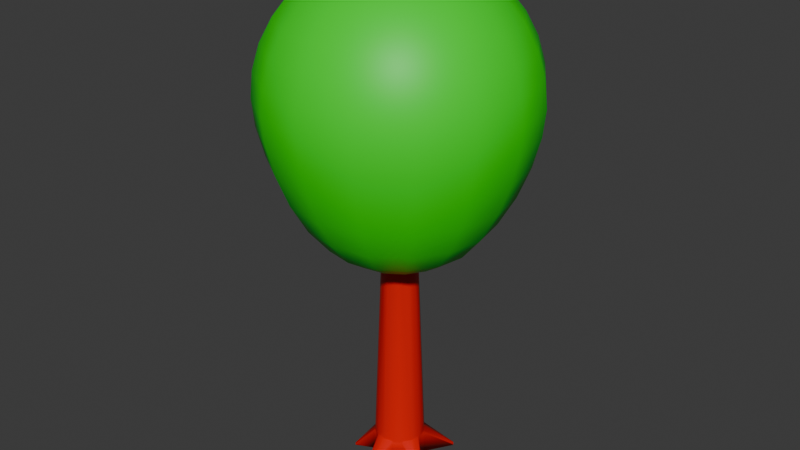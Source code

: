 # Source: Arbre3.blend  (saved by Blender 4.3.32; exported with 4.5.12 LTS)
import bpy
from mathutils import Matrix  # noqa: F401  (used for matrix-valued properties, if any)

bpy.ops.wm.read_factory_settings(use_empty=True)
scene = bpy.context.scene
scene.name = 'Scene'

# ---- collections
col_collection = bpy.data.collections.new('Collection'); scene.collection.children.link(col_collection)

# ---- materials (node trees are filled in below, after node groups)
mat_material_002 = bpy.data.materials.new('Material.002')
mat_material_001 = bpy.data.materials.new('Material.001')

# ---- material node trees
mat_material_002.use_nodes = True; mat_material_002.node_tree.nodes.clear()
_N = mat_material_002.node_tree.nodes; _L = mat_material_002.node_tree.links
n0 = _N.new('ShaderNodeBsdfPrincipled'); n0.name = 'Principled BSDF'; n0.location = (10, 300)
n0.inputs[0].default_value = (0.8002, 0.003519, 0.0, 1.0)
n1 = _N.new('ShaderNodeOutputMaterial'); n1.name = 'Material Output'; n1.location = (300, 300)
_L.new(n0.outputs[0], n1.inputs[0])
n1.is_active_output = True
mat_material_001.use_nodes = True; mat_material_001.node_tree.nodes.clear()
_N = mat_material_001.node_tree.nodes; _L = mat_material_001.node_tree.links
n0 = _N.new('ShaderNodeBsdfPrincipled'); n0.name = 'Principled BSDF'; n0.location = (10, 300)
n0.inputs[0].default_value = (0.0, 0.8001, 0.002021, 1.0)
n1 = _N.new('ShaderNodeOutputMaterial'); n1.name = 'Material Output'; n1.location = (300, 300)
_L.new(n0.outputs[0], n1.inputs[0])
n1.is_active_output = True

# ---- world
world_world = bpy.data.worlds.new('World'); scene.world = world_world
world_world.use_nodes = True; world_world.node_tree.nodes.clear()
_N = world_world.node_tree.nodes; _L = world_world.node_tree.links
n0 = _N.new('ShaderNodeOutputWorld'); n0.name = 'World Output'; n0.location = (300, 300)
n1 = _N.new('ShaderNodeBackground'); n1.name = 'Background'; n1.location = (10, 300)
n1.inputs[0].default_value = (0.05088, 0.05088, 0.05088, 1.0)
_L.new(n1.outputs[0], n0.inputs[0])
n0.is_active_output = True
world_world.color = (0.05088, 0.05088, 0.05088)
world_world.sun_shadow_jitter_overblur = 0.0

# ---- meshes
me_cylinder_003 = bpy.data.meshes.new('Cylinder.003')
me_cylinder_003.from_pydata([(-0.9925, -0.02124, -1.0), (-0.6638, -0.02124, 7.677), (-0.9164, 0.3614, -1.0), (-0.6127, 0.2357, 7.677), (-0.6996, 0.6859, -1.0), (-0.4672, 0.4535, 7.677), (-0.3752, 0.9026, -1.0), (-0.2494, 0.599, 7.677), (0.007512, 0.9788, -1.0), (0.007512, 0.6501, 7.677), (0.3902, 0.9026, -1.0), (0.2644, 0.599, 7.677), (0.7146, 0.6859, -1.0), (0.4822, 0.4535, 7.677), (0.9314, 0.3614, -1.0), (0.6277, 0.2357, 7.677), (1.008, -0.02124, -1.0), (0.6789, -0.02124, 7.677), (0.9314, -0.4039, -1.0), (0.6277, -0.2782, 7.677), (0.7146, -0.7284, -1.0), (0.4822, -0.496, 7.677), (0.3902, -0.9451, -1.0), (0.2644, -0.6415, 7.677), (0.007512, -1.021, -1.0), (0.007512, -0.6926, 7.677), (-0.3752, -0.9451, -1.0), (-0.2494, -0.6415, 7.677), (-0.6996, -0.7284, -1.0), (-0.4672, -0.496, 7.677), (-0.9164, -0.4039, -1.0), (-0.6127, -0.2782, 7.677), (0.6441, -0.2849, 7.193), (0.8992, -0.3906, -0.04474), (0.6441, 0.2424, 7.193), (-0.6815, -0.02124, 7.193), (0.2712, 0.6153, 7.193), (-0.2562, 0.6153, 7.193), (-0.6291, 0.2424, 7.193), (-0.8841, 0.3481, -0.04474), (-0.4797, -0.5085, 7.193), (0.007512, -0.9864, -0.04466), (0.4947, -0.5085, 7.193), (0.6965, -0.02124, 7.193), (0.4947, 0.466, 7.193), (0.69, 0.6612, -0.04474), (0.007512, 0.6678, 7.193), (-0.4797, 0.466, 7.193), (-0.6291, -0.2849, 7.193), (-0.2562, -0.6578, 7.193), (0.2712, -0.6578, 7.193), (0.007512, -0.7102, 7.195), (-0.4212, -1.219, 9.209), (-0.1643, -1.271, 9.209), (-0.428, -1.236, 8.725), (-0.1643, -1.288, 8.727), (0.2644, 1.201, 8.722), (0.007512, 1.252, 8.722), (0.2712, 1.218, 8.238), (0.007512, 1.27, 8.238), (1.561, -0.5475, -1.098), (1.54, -0.6558, -1.098), (1.533, -0.6533, -0.9169), (1.478, -0.7477, -1.098), (1.471, 1.527, -1.04), (1.522, 1.493, -1.04), (1.52, 1.491, -0.9395), (1.556, 1.443, -1.04), (-0.3947, 1.796, -1.067), (-0.3164, 1.812, -1.067), (-1.501, 0.5273, -1.068), (-1.487, 0.5978, -1.068), (-1.483, 0.5961, -0.9498), (-1.447, 0.6576, -1.068), (0.007512, -0.9846, 0.00227), (-0.8826, 0.3474, 0.002269), (0.6887, 0.66, 0.002268), (-1.448, -1.029, -1.053), (-1.481, -0.9805, -1.053), (0.8976, -0.3899, 0.002271), (0.007512, -2.162, -1.009), (0.04797, -2.154, -1.024), (0.007512, -2.162, -1.024), (0.007512, -2.16, -0.9557), (-0.03295, -2.154, -1.024), (-1.485, 0.5971, -1.018), (0.901, 0.3489, -0.09981), (0.873, 0.3873, -0.04474), (0.8977, 0.3475, -0.0006249), (0.9078, 0.3048, -0.04474), (-0.9484, 0.02525, -0.04474), (-0.9602, -0.02124, -0.115), (-0.949, -0.06454, -0.04474), (-0.956, -0.02124, -0.0006254), (0.416, 0.8442, -0.04474), (0.3776, 0.8723, -0.09981), (0.3335, 0.879, -0.04474), (0.3762, 0.8689, -0.0006254), (-0.3182, 0.8791, -0.04474), (-0.3627, 0.8725, -0.1082), (-0.3985, 0.8459, -0.04474), (-0.3612, 0.8689, -0.0006249), (-0.6997, -0.6667, -0.04474), (-0.6767, -0.7054, -0.1125), (-0.6382, -0.7282, -0.04474), (-0.6738, -0.7025, -0.0006235), (0.6917, -0.7054, -0.1128), (0.7161, -0.6646, -0.04474), (0.6888, -0.7025, -0.0006232), (0.6532, -0.7282, -0.04474), (0.9635, -0.06734, -0.04474), (0.9751, -0.02124, -0.1128), (0.964, 0.02205, -0.04474), (0.971, -0.02124, -0.0006239), (0.007512, 0.9462, -0.1082), (-0.03608, 0.9352, -0.04474), (0.007512, 0.9423, -0.0006239), (0.05081, 0.9353, -0.04474), (-0.6767, 0.663, -0.115), (-0.7013, 0.6218, -0.04474), (-0.6738, 0.6601, -0.0006235), (-0.6382, 0.6857, -0.04474), (-0.8864, -0.3915, -0.1125), (-0.8594, -0.4276, -0.04474), (-0.8827, -0.39, -0.0006239), (-0.8928, -0.3473, -0.04474), (-0.3626, -0.9148, -0.1), (-0.3154, -0.9221, -0.04473), (-0.3612, -0.9114, -0.0006249), (-0.3985, -0.8884, -0.04474), (0.3305, -0.9221, -0.04473), (0.3776, -0.9148, -0.1), (0.4136, -0.8884, -0.04474), (0.3762, -0.9114, -0.0006237), (1.557, -0.5475, -0.9849), (1.545, -0.5936, -0.9169), (1.5, -0.7039, -0.9169), (1.475, -0.7448, -0.9849), (1.471, 1.526, -0.9945), (1.509, 1.498, -0.9395), (1.527, 1.48, -0.9395), (1.555, 1.442, -0.9945), (-0.3937, 1.794, -0.9994), (-0.3546, 1.799, -0.9359), (1.536, -0.6542, -0.9819), (-0.3164, 1.809, -0.9994), (-1.47, 0.6151, -0.9498), (-1.446, 0.6563, -1.02), (-1.499, 0.5273, -1.02), (-1.487, 0.5738, -0.9498), (-1.448, -1.029, -1.024), (-1.462, -1.003, -0.9563), (1.521, 1.492, -0.992), (-1.48, -0.9801, -1.024), (0.0478, -2.154, -1.011), (0.007512, -2.16, -0.9557), (0.007512, -2.16, -0.9557), (-0.03278, -2.154, -1.011), (-1.434, 0.2357, 8.923), (-1.485, -0.02124, 8.923), (-1.502, -0.02124, 8.439), (-1.45, 0.2424, 8.439), (0.7092, -1.023, 8.288), (0.9327, -0.8741, 8.288), (0.9202, -0.8616, 8.772), (0.7024, -1.007, 8.772), (0.9734, 0.4731, 9.074), (0.8278, 0.6909, 9.074), (0.9897, 0.4799, 8.589), (0.8404, 0.7034, 8.589), (-0.4777, 1.077, 8.927), (-0.6955, 0.9318, 8.927), (-0.4845, 1.094, 8.443), (-0.708, 0.9443, 8.443), (0.0, 0.9737, 18.69), (0.0, 3.529, 17.33), (0.0, 4.611, 15.71), (0.0, 4.895, 14.77), (0.0, 4.895, 12.81), (0.0, 4.15, 10.52), (0.0, 2.773, 8.488), (0.0, 1.91, 7.901), (0.0, 0.9737, 7.617), (0.3726, 0.8996, 18.69), (0.7309, 1.765, 18.41), (1.061, 2.562, 17.95), (1.351, 3.26, 17.33), (1.588, 3.834, 16.57), (1.765, 4.26, 15.71), (1.873, 4.522, 14.77), (1.91, 4.611, 13.8), (1.873, 4.522, 12.81), (1.765, 4.26, 11.7), (1.588, 3.834, 10.52), (1.351, 3.26, 9.409), (1.061, 2.562, 8.488), (0.7309, 1.765, 7.901), (0.3726, 0.8996, 7.617), (0.6885, 0.6885, 18.69), (1.351, 1.351, 18.41), (1.961, 1.961, 17.95), (2.495, 2.495, 17.33), (2.934, 2.934, 16.57), (3.26, 3.26, 15.71), (3.461, 3.461, 14.77), (3.529, 3.529, 13.8), (3.461, 3.461, 12.81), (3.26, 3.26, 11.7), (2.934, 2.934, 10.52), (2.495, 2.495, 9.409), (1.961, 1.961, 8.488), (1.351, 1.351, 7.901), (0.6885, 0.6885, 7.617), (0.8996, 0.3726, 18.69), (1.765, 0.7309, 18.41), (2.562, 1.061, 17.95), (3.26, 1.351, 17.33), (3.834, 1.588, 16.57), (4.26, 1.765, 15.71), (4.522, 1.873, 14.77), (4.611, 1.91, 13.8), (4.522, 1.873, 12.81), (4.26, 1.765, 11.7), (3.834, 1.588, 10.52), (3.26, 1.351, 9.409), (2.562, 1.061, 8.488), (1.765, 0.7309, 7.901), (0.8996, 0.3726, 7.617), (0.9737, -1.487e-07, 18.69), (1.91, -1.487e-07, 18.41), (2.773, -2.975e-07, 17.95), (3.529, -3.966e-07, 17.33), (4.15, -4.958e-07, 16.57), (4.611, -5.95e-07, 15.71), (4.895, -9.916e-07, 14.77), (4.991, -5.95e-07, 13.8), (4.895, -9.916e-07, 12.81), (4.611, -5.95e-07, 11.7), (4.15, -4.958e-07, 10.52), (3.529, -3.966e-07, 9.409), (2.773, -2.975e-07, 8.488), (1.91, -1.487e-07, 7.901), (0.9737, -1.487e-07, 7.617), (0.8996, -0.3726, 18.69), (1.765, -0.7309, 18.41), (2.562, -1.061, 17.95), (3.26, -1.351, 17.33), (3.834, -1.588, 16.57), (4.26, -1.765, 15.71), (4.522, -1.873, 14.77), (4.611, -1.91, 13.8), (4.522, -1.873, 12.81), (4.26, -1.765, 11.7), (3.834, -1.588, 10.52), (3.26, -1.351, 9.409), (2.562, -1.061, 8.488), (1.765, -0.7309, 7.901), (0.8996, -0.3726, 7.617), (0.6885, -0.6885, 18.69), (1.351, -1.351, 18.41), (1.961, -1.961, 17.95), (2.495, -2.495, 17.33), (2.934, -2.934, 16.57), (3.26, -3.26, 15.71), (3.461, -3.461, 14.77), (3.529, -3.529, 13.8), (3.461, -3.461, 12.81), (3.26, -3.26, 11.7), (2.934, -2.934, 10.52), (2.495, -2.495, 9.409), (1.961, -1.961, 8.488), (1.351, -1.351, 7.901), (0.6885, -0.6885, 7.617), (0.3726, -0.8996, 18.69), (0.7309, -1.765, 18.41), (1.061, -2.562, 17.95), (1.351, -3.26, 17.33), (1.588, -3.834, 16.57), (1.765, -4.26, 15.71), (1.873, -4.522, 14.77), (1.91, -4.611, 13.8), (1.873, -4.522, 12.81), (1.765, -4.26, 11.7), (1.588, -3.834, 10.52), (1.351, -3.26, 9.409), (1.061, -2.562, 8.488), (0.7309, -1.765, 7.901), (0.3726, -0.8996, 7.617), (-3.719e-07, -0.9737, 18.69), (-3.966e-07, -1.91, 18.41), (-7.933e-07, -2.773, 17.95), (-7.933e-07, -3.529, 17.33), (-8.924e-07, -4.15, 16.57), (-1.487e-06, -4.611, 15.71), (-1.19e-06, -4.895, 14.77), (-1.19e-06, -4.991, 13.8), (-1.19e-06, -4.895, 12.81), (-1.487e-06, -4.611, 11.7), (-8.924e-07, -4.15, 10.52), (-7.933e-07, -3.529, 9.409), (-7.933e-07, -2.773, 8.488), (-3.966e-07, -1.91, 7.901), (-3.719e-07, -0.9737, 7.617), (-0.3726, -0.8996, 18.69), (-0.7309, -1.765, 18.41), (-1.061, -2.562, 17.95), (-1.351, -3.26, 17.33), (-1.588, -3.834, 16.57), (-1.765, -4.26, 15.71), (-1.873, -4.522, 14.77), (-1.91, -4.611, 13.8), (-1.873, -4.522, 12.81), (-1.765, -4.26, 11.7), (-1.588, -3.834, 10.52), (-1.351, -3.26, 9.409), (-1.061, -2.562, 8.488), (-0.7309, -1.765, 7.901), (-0.3726, -0.8996, 7.617), (0.0, 0.0, 7.521), (-0.6885, -0.6885, 18.69), (-1.351, -1.351, 18.41), (-1.961, -1.961, 17.95), (-2.495, -2.495, 17.33), (-2.934, -2.934, 16.57), (-3.26, -3.26, 15.71), (-3.461, -3.461, 14.77), (-3.529, -3.529, 13.8), (-3.461, -3.461, 12.81), (-3.26, -3.26, 11.7), (-2.934, -2.934, 10.52), (-2.495, -2.495, 9.409), (-1.961, -1.961, 8.488), (-1.351, -1.351, 7.901), (-0.6885, -0.6885, 7.617), (-0.8996, -0.3726, 18.69), (-1.765, -0.7309, 18.41), (-2.562, -1.061, 17.95), (-3.26, -1.351, 17.33), (-3.834, -1.588, 16.57), (-4.26, -1.765, 15.71), (-4.522, -1.873, 14.77), (-4.611, -1.91, 13.8), (-4.522, -1.873, 12.81), (-4.26, -1.765, 11.7), (-3.834, -1.588, 10.52), (-3.26, -1.351, 9.409), (-2.562, -1.061, 8.488), (-1.765, -0.7309, 7.901), (-0.8996, -0.3726, 7.617), (0.0, 0.0, 18.79), (-0.9737, 4.71e-07, 18.69), (-1.91, 6.445e-07, 18.41), (-2.773, 1.19e-06, 17.95), (-3.529, 1.19e-06, 17.33), (-4.15, 1.587e-06, 16.57), (-4.611, 2.082e-06, 15.71), (-4.895, 1.587e-06, 14.77), (-4.991, 2.182e-06, 13.8), (-4.895, 1.587e-06, 12.81), (-4.611, 2.082e-06, 11.7), (-4.15, 1.587e-06, 10.52), (-3.529, 1.19e-06, 9.409), (-2.773, 1.19e-06, 8.488), (-1.91, 6.445e-07, 7.901), (-0.9737, 4.71e-07, 7.617), (-0.8996, 0.3726, 18.69), (-1.765, 0.7309, 18.41), (-2.562, 1.061, 17.95), (-3.26, 1.351, 17.33), (-3.834, 1.588, 16.57), (-4.26, 1.765, 15.71), (-4.522, 1.873, 14.77), (-4.611, 1.91, 13.8), (-4.522, 1.873, 12.81), (-4.26, 1.765, 11.7), (-3.834, 1.588, 10.52), (-3.26, 1.351, 9.409), (-2.562, 1.061, 8.488), (-1.765, 0.7309, 7.901), (-0.8996, 0.3726, 7.617), (-0.6885, 0.6885, 18.69), (-1.351, 1.351, 18.41), (-1.961, 1.961, 17.95), (-2.495, 2.495, 17.33), (-2.934, 2.934, 16.57), (-3.26, 3.26, 15.71), (-3.461, 3.461, 14.77), (-3.529, 3.529, 13.8), (-3.461, 3.461, 12.81), (-3.26, 3.26, 11.7), (-2.934, 2.934, 10.52), (-2.495, 2.495, 9.409), (-1.961, 1.961, 8.488), (-1.351, 1.351, 7.901), (-0.6885, 0.6885, 7.617), (-0.3726, 0.8996, 18.69), (-0.7309, 1.765, 18.41), (-1.061, 2.562, 17.95), (-1.351, 3.26, 17.33), (-1.588, 3.834, 16.57), (-1.765, 4.26, 15.71), (-1.873, 4.522, 14.77), (-1.91, 4.611, 13.8), (-1.873, 4.522, 12.81), (-1.765, 4.26, 11.7), (-1.588, 3.834, 10.52), (-1.351, 3.26, 9.409), (-1.061, 2.562, 8.488), (-0.7309, 1.765, 7.901), (-0.3726, 0.8996, 7.617), (9.42e-07, 1.91, 18.41), (1.686e-06, 2.773, 17.95), (2.281e-06, 4.15, 16.57), (2.975e-06, 4.991, 13.8), (2.776e-06, 4.611, 11.7), (1.587e-06, 3.529, 9.409)], [], [(10, 95, 138, 64), (93, 92, 125, 124), (116, 115, 98, 101), (28, 103, 150, 77), (76, 97, 36, 44), (113, 112, 89, 88), (12, 10, 64, 65), (45, 87, 140, 66), (18, 16, 60, 61), (16, 111, 134, 60), (33, 107, 136, 62), (134, 135, 62, 144), (24, 22, 81, 82), (124, 123, 102, 105), (23, 27, 25), (126, 26, 84, 157), (75, 93, 35, 38), (26, 22, 24), (130, 41, 83, 155), (106, 109, 132, 131), (90, 39, 72, 149), (39, 119, 146, 72), (47, 38, 3, 5), (51, 50, 23, 25), (98, 115, 143), (108, 107, 33, 79), (23, 50, 162, 165), (101, 100, 121, 120), (46, 37, 7, 9), (102, 123, 151), (40, 49, 27, 29), (94, 45, 66, 139), (9, 11, 56, 57), (97, 96, 117, 116), (44, 36, 11, 13), (105, 104, 129, 128), (48, 40, 29, 31), (122, 125, 92, 91), (34, 44, 169, 168), (88, 87, 45, 76), (0, 91, 148, 70), (35, 48, 31, 1), (110, 33, 62, 135), (32, 43, 17, 19), (25, 27, 52, 53), (41, 127, 156, 83), (21, 29, 27, 23), (19, 31, 29, 21), (1, 31, 19, 17), (3, 1, 17, 15), (5, 3, 15, 13), (7, 5, 13, 11), (9, 7, 11), (28, 20, 22, 26), (30, 18, 20, 28), (6, 8, 10), (30, 0, 16, 18), (0, 2, 14, 16), (2, 4, 12, 14), (4, 6, 10, 12), (54, 55, 53, 52), (49, 51, 55, 54), (51, 25, 53, 55), (27, 49, 54, 52), (1, 3, 158, 159), (15, 17, 43, 34), (19, 21, 42, 32), (21, 23, 165, 164), (58, 59, 57, 56), (46, 9, 57, 59), (11, 36, 58, 56), (36, 46, 59, 58), (144, 62, 136, 137), (138, 139, 66, 152), (114, 8, 69, 145), (133, 132, 109, 108), (20, 18, 61, 63), (79, 113, 43, 32), (152, 66, 140, 141), (142, 143, 145), (14, 12, 65, 67), (114, 117, 96, 95), (86, 14, 67, 141), (6, 99, 142, 68), (85, 72, 146, 147), (118, 4, 73, 147), (8, 6, 68, 69), (118, 121, 100, 99), (150, 151, 153), (148, 149, 72, 85), (120, 119, 39, 75), (4, 2, 71, 73), (2, 0, 70, 71), (122, 30, 78, 153), (154, 155, 83, 80), (30, 28, 77, 78), (106, 20, 63, 137), (126, 129, 104, 103), (80, 83, 156, 157), (61, 144, 137, 63), (128, 127, 41, 74), (26, 24, 82, 84), (74, 133, 50, 51), (22, 131, 154, 81), (86, 87, 88, 89), (90, 91, 92, 93), (94, 95, 96, 97), (98, 99, 100, 101), (102, 103, 104, 105), (106, 107, 108, 109), (110, 111, 112, 113), (114, 115, 116, 117), (118, 119, 120, 121), (122, 123, 124, 125), (126, 127, 128, 129), (130, 131, 132, 133), (106, 137, 136, 107), (134, 111, 110, 135), (140, 87, 86, 141), (94, 139, 138, 95), (114, 145, 143, 115), (142, 99, 98, 143), (148, 91, 90, 149), (146, 119, 118, 147), (151, 123, 122, 153), (150, 103, 102, 151), (154, 131, 130, 155), (156, 127, 126, 157), (86, 89, 112, 111), (60, 134, 144, 61), (65, 152, 141, 67), (64, 138, 152, 65), (68, 142, 145, 69), (70, 148, 85, 71), (71, 85, 147, 73), (77, 150, 153, 78), (82, 80, 157, 84), (81, 154, 80, 82), (33, 110, 113, 79), (42, 108, 79, 32), (43, 113, 88, 34), (45, 94, 97, 76), (34, 88, 76, 44), (36, 97, 116, 46), (46, 116, 101, 37), (37, 101, 120, 47), (47, 120, 75, 38), (39, 90, 93, 75), (35, 93, 124, 48), (48, 124, 105, 40), (40, 105, 128, 49), (41, 130, 133, 74), (49, 128, 74, 51), (50, 133, 108, 42), (20, 106, 131, 22), (14, 86, 111, 16), (8, 114, 95, 10), (4, 118, 99, 6), (30, 122, 91, 0), (26, 126, 103, 28), (158, 161, 160, 159), (3, 38, 161, 158), (38, 35, 160, 161), (35, 1, 159, 160), (42, 21, 164, 163), (164, 165, 162, 163), (7, 37, 172, 170), (50, 42, 163, 162), (168, 169, 167, 166), (13, 15, 166, 167), (15, 34, 168, 166), (44, 13, 167, 169), (170, 172, 173, 171), (37, 47, 173, 172), (47, 5, 171, 173), (5, 7, 170, 171), (414, 178, 191, 192), (411, 410, 184, 185), (179, 414, 192, 193), (175, 411, 185, 186), (415, 179, 193, 194), (412, 175, 186, 187), (180, 415, 194, 195), (176, 412, 187, 188), (181, 180, 195, 196), (177, 176, 188, 189), (182, 181, 196, 197), (413, 177, 189, 190), (174, 349, 183), (318, 182, 197), (178, 413, 190, 191), (410, 174, 183, 184), (183, 349, 198), (318, 197, 212), (191, 190, 205, 206), (184, 183, 198, 199), (192, 191, 206, 207), (185, 184, 199, 200), (193, 192, 207, 208), (186, 185, 200, 201), (194, 193, 208, 209), (187, 186, 201, 202), (195, 194, 209, 210), (188, 187, 202, 203), (196, 195, 210, 211), (189, 188, 203, 204), (197, 196, 211, 212), (190, 189, 204, 205), (202, 201, 216, 217), (210, 209, 224, 225), (203, 202, 217, 218), (211, 210, 225, 226), (204, 203, 218, 219), (212, 211, 226, 227), (205, 204, 219, 220), (198, 349, 213), (318, 212, 227), (206, 205, 220, 221), (199, 198, 213, 214), (207, 206, 221, 222), (200, 199, 214, 215), (208, 207, 222, 223), (201, 200, 215, 216), (209, 208, 223, 224), (221, 220, 235, 236), (214, 213, 228, 229), (222, 221, 236, 237), (215, 214, 229, 230), (223, 222, 237, 238), (216, 215, 230, 231), (224, 223, 238, 239), (217, 216, 231, 232), (225, 224, 239, 240), (218, 217, 232, 233), (226, 225, 240, 241), (219, 218, 233, 234), (227, 226, 241, 242), (220, 219, 234, 235), (213, 349, 228), (318, 227, 242), (240, 239, 254, 255), (233, 232, 247, 248), (241, 240, 255, 256), (234, 233, 248, 249), (242, 241, 256, 257), (235, 234, 249, 250), (228, 349, 243), (318, 242, 257), (236, 235, 250, 251), (229, 228, 243, 244), (237, 236, 251, 252), (230, 229, 244, 245), (238, 237, 252, 253), (231, 230, 245, 246), (239, 238, 253, 254), (232, 231, 246, 247), (252, 251, 266, 267), (245, 244, 259, 260), (253, 252, 267, 268), (246, 245, 260, 261), (254, 253, 268, 269), (247, 246, 261, 262), (255, 254, 269, 270), (248, 247, 262, 263), (256, 255, 270, 271), (249, 248, 263, 264), (257, 256, 271, 272), (250, 249, 264, 265), (243, 349, 258), (318, 257, 272), (251, 250, 265, 266), (244, 243, 258, 259), (271, 270, 285, 286), (264, 263, 278, 279), (272, 271, 286, 287), (265, 264, 279, 280), (258, 349, 273), (318, 272, 287), (266, 265, 280, 281), (259, 258, 273, 274), (267, 266, 281, 282), (260, 259, 274, 275), (268, 267, 282, 283), (261, 260, 275, 276), (269, 268, 283, 284), (262, 261, 276, 277), (270, 269, 284, 285), (263, 262, 277, 278), (275, 274, 289, 290), (283, 282, 297, 298), (276, 275, 290, 291), (284, 283, 298, 299), (277, 276, 291, 292), (285, 284, 299, 300), (278, 277, 292, 293), (286, 285, 300, 301), (279, 278, 293, 294), (287, 286, 301, 302), (280, 279, 294, 295), (273, 349, 288), (318, 287, 302), (281, 280, 295, 296), (274, 273, 288, 289), (282, 281, 296, 297), (294, 293, 308, 309), (302, 301, 316, 317), (295, 294, 309, 310), (288, 349, 303), (318, 302, 317), (296, 295, 310, 311), (289, 288, 303, 304), (297, 296, 311, 312), (290, 289, 304, 305), (298, 297, 312, 313), (291, 290, 305, 306), (299, 298, 313, 314), (292, 291, 306, 307), (300, 299, 314, 315), (293, 292, 307, 308), (301, 300, 315, 316), (313, 312, 328, 329), (306, 305, 321, 322), (314, 313, 329, 330), (307, 306, 322, 323), (315, 314, 330, 331), (308, 307, 323, 324), (316, 315, 331, 332), (309, 308, 324, 325), (317, 316, 332, 333), (310, 309, 325, 326), (303, 349, 319), (318, 317, 333), (311, 310, 326, 327), (304, 303, 319, 320), (312, 311, 327, 328), (305, 304, 320, 321), (333, 332, 347, 348), (326, 325, 340, 341), (319, 349, 334), (318, 333, 348), (327, 326, 341, 342), (320, 319, 334, 335), (328, 327, 342, 343), (321, 320, 335, 336), (329, 328, 343, 344), (322, 321, 336, 337), (330, 329, 344, 345), (323, 322, 337, 338), (331, 330, 345, 346), (324, 323, 338, 339), (332, 331, 346, 347), (325, 324, 339, 340), (337, 336, 352, 353), (345, 344, 360, 361), (338, 337, 353, 354), (346, 345, 361, 362), (339, 338, 354, 355), (347, 346, 362, 363), (340, 339, 355, 356), (348, 347, 363, 364), (341, 340, 356, 357), (334, 349, 350), (318, 348, 364), (342, 341, 357, 358), (335, 334, 350, 351), (343, 342, 358, 359), (336, 335, 351, 352), (344, 343, 359, 360), (357, 356, 371, 372), (350, 349, 365), (318, 364, 379), (358, 357, 372, 373), (351, 350, 365, 366), (359, 358, 373, 374), (352, 351, 366, 367), (360, 359, 374, 375), (353, 352, 367, 368), (361, 360, 375, 376), (354, 353, 368, 369), (362, 361, 376, 377), (355, 354, 369, 370), (363, 362, 377, 378), (356, 355, 370, 371), (364, 363, 378, 379), (376, 375, 390, 391), (369, 368, 383, 384), (377, 376, 391, 392), (370, 369, 384, 385), (378, 377, 392, 393), (371, 370, 385, 386), (379, 378, 393, 394), (372, 371, 386, 387), (365, 349, 380), (318, 379, 394), (373, 372, 387, 388), (366, 365, 380, 381), (374, 373, 388, 389), (367, 366, 381, 382), (375, 374, 389, 390), (368, 367, 382, 383), (318, 394, 409), (388, 387, 402, 403), (381, 380, 395, 396), (389, 388, 403, 404), (382, 381, 396, 397), (390, 389, 404, 405), (383, 382, 397, 398), (391, 390, 405, 406), (384, 383, 398, 399), (392, 391, 406, 407), (385, 384, 399, 400), (393, 392, 407, 408), (386, 385, 400, 401), (394, 393, 408, 409), (387, 386, 401, 402), (380, 349, 395), (407, 406, 415, 180), (400, 399, 412, 176), (408, 407, 180, 181), (401, 400, 176, 177), (409, 408, 181, 182), (402, 401, 177, 413), (395, 349, 174), (318, 409, 182), (403, 402, 413, 178), (396, 395, 174, 410), (404, 403, 178, 414), (397, 396, 410, 411), (405, 404, 414, 179), (398, 397, 411, 175), (406, 405, 179, 415), (399, 398, 175, 412)])
me_cylinder_003.polygons.foreach_set('use_smooth', [True] * 432)
me_cylinder_003.polygons.foreach_set('material_index', [0, 0, 0, 0, 0, 0, 0, 0, 0, 0, 0, 0, 0, 0, 0, 0, 0, 0, 0, 0, 0, 0, 0, 0, 0, 0, 0, 0, 0, 0, 0, 0, 0, 0, 0, 0, 0, 0, 0, 0, 0, 0, 0, 0, 0, 0, 0, 0, 0, 0, 0, 0, 0, 0, 0, 0, 0, 0, 0, 0, 0, 0, 0, 0, 0, 0, 0, 0, 0, 0, 0, 0, 0, 0, 0, 0, 0, 0, 0, 0, 0, 0, 0, 0, 0, 0, 0, 0, 0, 0, 0, 0, 0, 0, 0, 0, 0, 0, 0, 0, 0, 0, 0, 0, 0, 0, 0, 0, 0, 0, 0, 0, 0, 0, 0, 0, 0, 0, 0, 0, 0, 0, 0, 0, 0, 0, 0, 0, 0, 0, 0, 0, 0, 0, 0, 0, 0, 0, 0, 0, 0, 0, 0, 0, 0, 0, 0, 0, 0, 0, 0, 0, 0, 0, 0, 0, 0, 0, 0, 0, 0, 0, 0, 0, 0, 0, 0, 0, 0, 0, 0, 0, 0, 0, 0, 0, 1, 1, 1, 1, 1, 1, 1, 1, 1, 1, 1, 1, 1, 1, 1, 1, 1, 1, 1, 1, 1, 1, 1, 1, 1, 1, 1, 1, 1, 1, 1, 1, 1, 1, 1, 1, 1, 1, 1, 1, 1, 1, 1, 1, 1, 1, 1, 1, 1, 1, 1, 1, 1, 1, 1, 1, 1, 1, 1, 1, 1, 1, 1, 1, 1, 1, 1, 1, 1, 1, 1, 1, 1, 1, 1, 1, 1, 1, 1, 1, 1, 1, 1, 1, 1, 1, 1, 1, 1, 1, 1, 1, 1, 1, 1, 1, 1, 1, 1, 1, 1, 1, 1, 1, 1, 1, 1, 1, 1, 1, 1, 1, 1, 1, 1, 1, 1, 1, 1, 1, 1, 1, 1, 1, 1, 1, 1, 1, 1, 1, 1, 1, 1, 1, 1, 1, 1, 1, 1, 1, 1, 1, 1, 1, 1, 1, 1, 1, 1, 1, 1, 1, 1, 1, 1, 1, 1, 1, 1, 1, 1, 1, 1, 1, 1, 1, 1, 1, 1, 1, 1, 1, 1, 1, 1, 1, 1, 1, 1, 1, 1, 1, 1, 1, 1, 1, 1, 1, 1, 1, 1, 1, 1, 1, 1, 1, 1, 1, 1, 1, 1, 1, 1, 1, 1, 1, 1, 1, 1, 1, 1, 1, 1, 1, 1, 1, 1, 1, 1, 1, 1, 1, 1, 1, 1, 1, 1, 1, 1, 1, 1, 1, 1, 1, 1, 1, 1, 1, 1, 1, 1, 1, 1, 1, 1, 1, 1, 1, 1, 1, 1, 1, 1, 1, 1, 1])
_uv = me_cylinder_003.uv_layers.new(name='UVMap')
_uv.uv.foreach_set('vector', [0.6875, 0.5, 0.6875, 0.55, 0.6875, 0.5161, 0.6875, 0.5, 0.0, 0.5555, 0.007327, 0.5531, 0.05517, 0.5531, 0.0625, 0.5555, 0.75, 0.5555, 0.7574, 0.5531, 0.8051, 0.5531, 0.8125, 0.5555, 0.125, 0.5, 0.125, 0.5493, 0.125, 0.5107, 0.125, 0.5, 0.625, 0.5557, 0.6875, 0.5555, 0.6875, 0.9731, 0.625, 0.9731, 0.5, 0.5555, 0.5073, 0.5531, 0.5552, 0.5531, 0.5625, 0.5555, 0.9197, 0.08029, 0.9717, 0.1582, 0.9717, 0.1582, 0.9197, 0.08029, 0.625, 0.5531, 0.5703, 0.5531, 0.6119, 0.5356, 0.625, 0.5356, 0.6582, 0.02827, 0.75, 0.01, 0.75, 0.01, 0.6582, 0.02827, 0.5, 0.5, 0.5, 0.5493, 0.5, 0.5223, 0.5, 0.5, 0.4375, 0.5531, 0.3828, 0.5531, 0.4022, 0.5356, 0.4375, 0.5356, 0.5, 0.5223, 0.4728, 0.5356, 0.4375, 0.5356, 0.4375, 0.5229, 0.51, 0.25, 0.5283, 0.1582, 0.5283, 0.1582, 0.51, 0.25, 0.0625, 0.5555, 0.06989, 0.5531, 0.1176, 0.5531, 0.125, 0.5555, 0.02827, 0.1582, 0.02827, 0.3418, 0.01, 0.25, 0.1875, 0.55, 0.1875, 0.5, 0.1875, 0.5, 0.1875, 0.5066, 0.9375, 0.5557, 1.0, 0.5555, 1.0, 0.9731, 0.9375, 0.9731, 0.5283, 0.3418, 0.5283, 0.1582, 0.51, 0.25, 0.3046, 0.5531, 0.25, 0.5531, 0.25, 0.5356, 0.25, 0.5356, 0.375, 0.5493, 0.3677, 0.5531, 0.3198, 0.5531, 0.3125, 0.55, 0.9921, 0.5531, 0.9375, 0.5531, 0.9375, 0.5356, 0.9578, 0.5356, 0.9375, 0.5531, 0.8829, 0.5531, 0.9172, 0.5356, 0.9375, 0.5356, 0.875, 0.9731, 0.9375, 0.9731, 0.9375, 1.0, 0.875, 1.0, 0.25, 0.9732, 0.3125, 0.9731, 0.3125, 1.0, 0.25, 1.0, 0.8051, 0.5531, 0.7574, 0.5531, 0.7769, 0.5356, 0.375, 0.5555, 0.3828, 0.5531, 0.4375, 0.5531, 0.4375, 0.5557, 0.3125, 1.0, 0.3125, 0.9731, 0.3125, 0.9731, 0.3125, 1.0, 0.8125, 0.5555, 0.8198, 0.5531, 0.8677, 0.5531, 0.875, 0.5555, 0.75, 0.9731, 0.8125, 0.9731, 0.8125, 1.0, 0.75, 1.0, 0.1176, 0.5531, 0.06989, 0.5531, 0.0766, 0.5356, 0.125, 0.9731, 0.1875, 0.9731, 0.1875, 1.0, 0.125, 1.0, 0.6797, 0.5531, 0.625, 0.5531, 0.625, 0.5356, 0.6381, 0.5356, 0.49, 0.25, 0.4717, 0.1582, 0.4717, 0.1582, 0.49, 0.25, 0.6875, 0.5555, 0.6948, 0.5531, 0.7427, 0.5531, 0.75, 0.5555, 0.625, 0.9731, 0.6875, 0.9731, 0.6875, 1.0, 0.625, 1.0, 0.125, 0.5555, 0.1323, 0.5531, 0.1802, 0.5531, 0.1875, 0.5555, 0.0625, 0.9731, 0.125, 0.9731, 0.125, 1.0, 0.0625, 1.0, 0.0625, 0.5493, 0.05517, 0.5531, 0.007327, 0.5531, 0.0, 0.5492, 0.5625, 0.9731, 0.625, 0.9731, 0.625, 0.9731, 0.5625, 0.9731, 0.5625, 0.5555, 0.5703, 0.5531, 0.625, 0.5531, 0.625, 0.5557, 0.0, 0.5, 0.0, 0.5492, 0.0, 0.5144, 0.0, 0.5, 0.0, 0.9731, 0.0625, 0.9731, 0.0625, 1.0, 0.0, 1.0, 0.4922, 0.5531, 0.4375, 0.5531, 0.4375, 0.5356, 0.4728, 0.5356, 0.4375, 0.9731, 0.5, 0.9731, 0.5, 1.0, 0.4375, 1.0, 0.01, 0.25, 0.02827, 0.3418, 0.02827, 0.3418, 0.01, 0.25, 0.25, 0.5531, 0.1954, 0.5531, 0.25, 0.5356, 0.25, 0.5356, 0.08029, 0.08029, 0.08029, 0.4197, 0.02827, 0.3418, 0.02827, 0.1582, 0.1582, 0.02827, 0.1582, 0.4717, 0.08029, 0.4197, 0.08029, 0.08029, 0.25, 0.49, 0.1582, 0.4717, 0.1582, 0.02827, 0.25, 0.01, 0.3418, 0.4717, 0.25, 0.49, 0.25, 0.01, 0.3418, 0.02827, 0.4197, 0.4197, 0.3418, 0.4717, 0.3418, 0.02827, 0.4197, 0.08029, 0.4717, 0.3418, 0.4197, 0.4197, 0.4197, 0.08029, 0.4717, 0.1582, 0.49, 0.25, 0.4717, 0.3418, 0.4717, 0.1582, 0.5803, 0.4197, 0.5803, 0.08029, 0.5283, 0.1582, 0.5283, 0.3418, 0.6582, 0.4717, 0.6582, 0.02827, 0.5803, 0.08029, 0.5803, 0.4197, 0.9717, 0.3418, 0.99, 0.25, 0.9717, 0.1582, 0.6582, 0.4717, 0.75, 0.49, 0.75, 0.01, 0.6582, 0.02827, 0.75, 0.49, 0.8418, 0.4717, 0.8418, 0.02827, 0.75, 0.01, 0.8418, 0.4717, 0.9197, 0.4197, 0.9197, 0.08029, 0.8418, 0.02827, 0.9197, 0.4197, 0.9717, 0.3418, 0.9717, 0.1582, 0.9197, 0.08029, 0.1875, 0.9731, 0.25, 0.9732, 0.25, 1.0, 0.1875, 1.0, 0.1875, 0.9731, 0.25, 0.9732, 0.25, 0.9732, 0.1875, 0.9731, 0.25, 0.9732, 0.25, 1.0, 0.25, 1.0, 0.25, 0.9732, 0.1875, 1.0, 0.1875, 0.9731, 0.1875, 0.9731, 0.1875, 1.0, 0.25, 0.49, 0.3418, 0.4717, 0.3418, 0.4717, 0.25, 0.49, 0.5625, 1.0, 0.5, 1.0, 0.5, 0.9731, 0.5625, 0.9731, 0.4375, 1.0, 0.375, 1.0, 0.375, 0.9731, 0.4375, 0.9731, 0.08029, 0.08029, 0.02827, 0.1582, 0.02827, 0.1582, 0.08029, 0.08029, 0.6875, 0.9731, 0.75, 0.9731, 0.75, 1.0, 0.6875, 1.0, 0.75, 0.9731, 0.75, 1.0, 0.75, 1.0, 0.75, 0.9731, 0.6875, 1.0, 0.6875, 0.9731, 0.6875, 0.9731, 0.6875, 1.0, 0.6875, 0.9731, 0.75, 0.9731, 0.75, 0.9731, 0.6875, 0.9731, 0.4375, 0.5229, 0.4375, 0.5356, 0.4022, 0.5356, 0.375, 0.5223, 0.6875, 0.5161, 0.6381, 0.5356, 0.625, 0.5356, 0.625, 0.517, 0.75, 0.5495, 0.75, 0.5, 0.75, 0.5, 0.75, 0.5184, 0.3125, 0.5555, 0.3198, 0.5531, 0.3677, 0.5531, 0.375, 0.5555, 0.5803, 0.08029, 0.6582, 0.02827, 0.6582, 0.02827, 0.5803, 0.08029, 0.4375, 0.5557, 0.5, 0.5555, 0.5, 0.9731, 0.4375, 0.9731, 0.625, 0.517, 0.625, 0.5356, 0.6119, 0.5356, 0.5625, 0.5161, 0.8125, 0.5184, 0.7856, 0.5356, 0.75, 0.5184, 0.8418, 0.02827, 0.9197, 0.08029, 0.9197, 0.08029, 0.8418, 0.02827, 0.75, 0.5495, 0.7427, 0.5531, 0.6948, 0.5531, 0.6875, 0.55, 0.5625, 0.55, 0.5625, 0.5, 0.5625, 0.5, 0.5625, 0.5161, 0.8125, 0.5, 0.8125, 0.5495, 0.8125, 0.5184, 0.8125, 0.5, 0.9375, 0.515, 0.9375, 0.5356, 0.9172, 0.5356, 0.875, 0.5144, 0.875, 0.5492, 0.875, 0.5, 0.875, 0.5, 0.875, 0.5144, 0.99, 0.25, 0.9717, 0.3418, 0.9717, 0.3418, 0.99, 0.25, 0.875, 0.5492, 0.8677, 0.5531, 0.8198, 0.5531, 0.8125, 0.5495, 0.125, 0.5107, 0.1109, 0.5356, 0.0625, 0.5107, 1.0, 0.5144, 0.9578, 0.5356, 0.9375, 0.5356, 0.9375, 0.515, 0.875, 0.5555, 0.8829, 0.5531, 0.9375, 0.5531, 0.9375, 0.5557, 0.9197, 0.4197, 0.8418, 0.4717, 0.8418, 0.4717, 0.9197, 0.4197, 0.8418, 0.4717, 0.75, 0.49, 0.75, 0.49, 0.8418, 0.4717, 0.0625, 0.5493, 0.0625, 0.5, 0.0625, 0.5, 0.0625, 0.5107, 0.3125, 0.5066, 0.25, 0.5356, 0.25, 0.5356, 0.25, 0.5074, 0.6582, 0.4717, 0.5803, 0.4197, 0.5803, 0.4197, 0.6582, 0.4717, 0.375, 0.5493, 0.375, 0.5, 0.375, 0.5, 0.375, 0.5223, 0.1875, 0.55, 0.1802, 0.5531, 0.1323, 0.5531, 0.125, 0.5493, 0.25, 0.5074, 0.25, 0.5356, 0.25, 0.5356, 0.1875, 0.5066, 0.4375, 0.5, 0.4375, 0.5229, 0.375, 0.5223, 0.375, 0.5, 0.1875, 0.5555, 0.1954, 0.5531, 0.25, 0.5531, 0.25, 0.5557, 0.5283, 0.3418, 0.51, 0.25, 0.51, 0.25, 0.5283, 0.3418, 0.25, 0.5557, 0.3125, 0.5555, 0.3125, 0.9731, 0.25, 0.9732, 0.3125, 0.5, 0.3125, 0.55, 0.3125, 0.5066, 0.3125, 0.5, 0.5625, 0.55, 0.5625, 0.5538, 0.5625, 0.5555, 0.5552, 0.5531, 0.0, 0.5528, 0.0, 0.5492, 0.0, 0.5531, 0.0, 0.5531, 0.6797, 0.5531, 0.69, 0.5526, 0.6948, 0.5531, 0.6875, 0.5555, 0.8051, 0.5531, 0.8136, 0.5524, 0.8198, 0.5531, 0.8125, 0.5555, 0.1176, 0.5531, 0.1264, 0.5523, 0.1323, 0.5531, 0.125, 0.5555, 0.375, 0.5493, 0.375, 0.5543, 0.375, 0.5555, 0.3677, 0.5531, 0.4922, 0.5531, 0.5038, 0.5522, 0.5073, 0.5531, 0.5, 0.5555, 0.75, 0.5495, 0.75, 0.5534, 0.75, 0.5555, 0.7427, 0.5531, 0.875, 0.5492, 0.875, 0.5546, 0.875, 0.5555, 0.8677, 0.5531, 0.0625, 0.5493, 0.0625, 0.5536, 0.0625, 0.5555, 0.05517, 0.5531, 0.1875, 0.55, 0.1875, 0.5538, 0.1875, 0.5555, 0.1802, 0.5531, 0.3046, 0.5531, 0.3151, 0.5526, 0.3198, 0.5531, 0.3125, 0.5555, 0.375, 0.5493, 0.375, 0.5223, 0.4022, 0.5356, 0.3828, 0.5531, 0.5, 0.5223, 0.5, 0.5493, 0.4922, 0.5531, 0.4728, 0.5356, 0.6119, 0.5356, 0.5703, 0.5531, 0.5625, 0.55, 0.5625, 0.5161, 0.6797, 0.5531, 0.6381, 0.5356, 0.6875, 0.5161, 0.6875, 0.55, 0.75, 0.5495, 0.75, 0.5184, 0.7856, 0.5356, 0.7574, 0.5531, 0.8125, 0.5184, 0.8125, 0.5495, 0.8051, 0.5531, 0.7769, 0.5356, 0.0, 0.5144, 0.0, 0.5492, 0.0, 0.5528, 0.0, 0.5356, 0.9172, 0.5356, 0.8829, 0.5531, 0.875, 0.5492, 0.875, 0.5144, 0.1109, 0.5356, 0.06989, 0.5531, 0.0625, 0.5493, 0.0625, 0.5107, 0.125, 0.5107, 0.125, 0.5493, 0.1176, 0.5531, 0.0766, 0.5356, 0.3125, 0.5066, 0.3125, 0.55, 0.3046, 0.5531, 0.25, 0.5356, 0.25, 0.5356, 0.1954, 0.5531, 0.1875, 0.55, 0.1875, 0.5066, 0.5625, 0.55, 0.5552, 0.5531, 0.5073, 0.5531, 0.5, 0.5493, 0.5, 0.5, 0.5, 0.5223, 0.4375, 0.5229, 0.4375, 0.5, 0.625, 0.5, 0.625, 0.517, 0.5625, 0.5161, 0.5625, 0.5, 0.6875, 0.5, 0.6875, 0.5161, 0.625, 0.517, 0.625, 0.5, 0.8125, 0.5, 0.8125, 0.5184, 0.75, 0.5184, 0.75, 0.5, 1.0, 0.5, 1.0, 0.5144, 0.9375, 0.515, 0.9375, 0.5, 0.9375, 0.5, 0.9375, 0.515, 0.875, 0.5144, 0.875, 0.5, 0.125, 0.5, 0.125, 0.5107, 0.0625, 0.5107, 0.0625, 0.5, 0.25, 0.5, 0.25, 0.5074, 0.1875, 0.5066, 0.1875, 0.5, 0.3125, 0.5, 0.3125, 0.5066, 0.25, 0.5074, 0.25, 0.5, 0.4375, 0.5531, 0.4922, 0.5531, 0.5, 0.5555, 0.4375, 0.5557, 0.375, 0.9731, 0.375, 0.5555, 0.4375, 0.5557, 0.4375, 0.9731, 0.5, 0.9731, 0.5, 0.5555, 0.5625, 0.5555, 0.5625, 0.9731, 0.625, 0.5531, 0.6797, 0.5531, 0.6875, 0.5555, 0.625, 0.5557, 0.5625, 0.9731, 0.5625, 0.5555, 0.625, 0.5557, 0.625, 0.9731, 0.6875, 0.9731, 0.6875, 0.5555, 0.75, 0.5555, 0.75, 0.9731, 0.75, 0.9731, 0.75, 0.5555, 0.8125, 0.5555, 0.8125, 0.9731, 0.8125, 0.9731, 0.8125, 0.5555, 0.875, 0.5555, 0.875, 0.9731, 0.875, 0.9731, 0.875, 0.5555, 0.9375, 0.5557, 0.9375, 0.9731, 0.9375, 0.5531, 0.9921, 0.5531, 1.0, 0.5555, 0.9375, 0.5557, 0.0, 0.9731, 0.0, 0.5555, 0.0625, 0.5555, 0.0625, 0.9731, 0.0625, 0.9731, 0.0625, 0.5555, 0.125, 0.5555, 0.125, 0.9731, 0.125, 0.9731, 0.125, 0.5555, 0.1875, 0.5555, 0.1875, 0.9731, 0.25, 0.5531, 0.3046, 0.5531, 0.3125, 0.5555, 0.25, 0.5557, 0.1875, 0.9731, 0.1875, 0.5555, 0.25, 0.5557, 0.25, 0.9732, 0.3125, 0.9731, 0.3125, 0.5555, 0.375, 0.5555, 0.375, 0.9731, 0.375, 0.5, 0.375, 0.5493, 0.3125, 0.55, 0.3125, 0.5, 0.5625, 0.5, 0.5625, 0.55, 0.5, 0.5493, 0.5, 0.5, 0.75, 0.5, 0.75, 0.5495, 0.6875, 0.55, 0.6875, 0.5, 0.875, 0.5, 0.875, 0.5492, 0.8125, 0.5495, 0.8125, 0.5, 0.0625, 0.5, 0.0625, 0.5493, 0.0, 0.5492, 0.0, 0.5, 0.1875, 0.5, 0.1875, 0.55, 0.125, 0.5493, 0.125, 0.5, 0.9375, 1.0, 0.9375, 0.9731, 1.0, 0.9731, 0.0, 1.0, 0.9375, 1.0, 0.9375, 0.9731, 0.9375, 0.9731, 0.9375, 1.0, 0.9375, 0.9731, 1.0, 0.9731, 1.0, 0.9731, 0.9375, 0.9731, 0.0, 0.9731, 0.0, 1.0, 0.0, 1.0, 0.0, 0.9731, 0.375, 0.9731, 0.375, 1.0, 0.375, 1.0, 0.375, 0.9731, 0.375, 1.0, 0.3125, 1.0, 0.3125, 0.9731, 0.375, 0.9731, 0.8125, 1.0, 0.8125, 0.9731, 0.8125, 0.9731, 0.8125, 1.0, 0.3125, 0.9731, 0.375, 0.9731, 0.375, 0.9731, 0.3125, 0.9731, 0.5625, 0.9731, 0.625, 0.9731, 0.625, 1.0, 0.5625, 1.0, 0.4197, 0.08029, 0.3418, 0.02827, 0.3418, 0.02827, 0.4197, 0.08029, 0.5625, 1.0, 0.5625, 0.9731, 0.5625, 0.9731, 0.5625, 1.0, 0.625, 0.9731, 0.625, 1.0, 0.625, 1.0, 0.625, 0.9731, 0.8125, 1.0, 0.8125, 0.9731, 0.875, 0.9731, 0.875, 1.0, 0.8125, 0.9731, 0.875, 0.9731, 0.875, 0.9731, 0.8125, 0.9731, 0.875, 0.9731, 0.875, 1.0, 0.875, 1.0, 0.875, 0.9731, 0.4197, 0.4197, 0.4717, 0.3418, 0.4717, 0.3418, 0.4197, 0.4197, 0.75, 0.375, 0.75, 0.4375, 0.6875, 0.4375, 0.6875, 0.375, 0.75, 0.8125, 0.75, 0.875, 0.6875, 0.875, 0.6875, 0.8125, 0.75, 0.3125, 0.75, 0.375, 0.6875, 0.375, 0.6875, 0.3125, 0.75, 0.75, 0.75, 0.8125, 0.6875, 0.8125, 0.6875, 0.75, 0.75, 0.25, 0.75, 0.3125, 0.6875, 0.3125, 0.6875, 0.25, 0.75, 0.6875, 0.75, 0.75, 0.6875, 0.75, 0.6875, 0.6875, 0.75, 0.1875, 0.75, 0.25, 0.6875, 0.25, 0.6875, 0.1875, 0.75, 0.625, 0.75, 0.6875, 0.6875, 0.6875, 0.6875, 0.625, 0.75, 0.125, 0.75, 0.1875, 0.6875, 0.1875, 0.6875, 0.125, 0.75, 0.5625, 0.75, 0.625, 0.6875, 0.625, 0.6875, 0.5625, 0.75, 0.0625, 0.75, 0.125, 0.6875, 0.125, 0.6875, 0.0625, 0.75, 0.5, 0.75, 0.5625, 0.6875, 0.5625, 0.6875, 0.5, 0.75, 0.9375, 0.7188, 1.0, 0.6875, 0.9375, 0.7188, 0.0, 0.75, 0.0625, 0.6875, 0.0625, 0.75, 0.4375, 0.75, 0.5, 0.6875, 0.5, 0.6875, 0.4375, 0.75, 0.875, 0.75, 0.9375, 0.6875, 0.9375, 0.6875, 0.875, 0.6875, 0.9375, 0.6562, 1.0, 0.625, 0.9375, 0.6562, 0.0, 0.6875, 0.0625, 0.625, 0.0625, 0.6875, 0.4375, 0.6875, 0.5, 0.625, 0.5, 0.625, 0.4375, 0.6875, 0.875, 0.6875, 0.9375, 0.625, 0.9375, 0.625, 0.875, 0.6875, 0.375, 0.6875, 0.4375, 0.625, 0.4375, 0.625, 0.375, 0.6875, 0.8125, 0.6875, 0.875, 0.625, 0.875, 0.625, 0.8125, 0.6875, 0.3125, 0.6875, 0.375, 0.625, 0.375, 0.625, 0.3125, 0.6875, 0.75, 0.6875, 0.8125, 0.625, 0.8125, 0.625, 0.75, 0.6875, 0.25, 0.6875, 0.3125, 0.625, 0.3125, 0.625, 0.25, 0.6875, 0.6875, 0.6875, 0.75, 0.625, 0.75, 0.625, 0.6875, 0.6875, 0.1875, 0.6875, 0.25, 0.625, 0.25, 0.625, 0.1875, 0.6875, 0.625, 0.6875, 0.6875, 0.625, 0.6875, 0.625, 0.625, 0.6875, 0.125, 0.6875, 0.1875, 0.625, 0.1875, 0.625, 0.125, 0.6875, 0.5625, 0.6875, 0.625, 0.625, 0.625, 0.625, 0.5625, 0.6875, 0.0625, 0.6875, 0.125, 0.625, 0.125, 0.625, 0.0625, 0.6875, 0.5, 0.6875, 0.5625, 0.625, 0.5625, 0.625, 0.5, 0.625, 0.6875, 0.625, 0.75, 0.5625, 0.75, 0.5625, 0.6875, 0.625, 0.1875, 0.625, 0.25, 0.5625, 0.25, 0.5625, 0.1875, 0.625, 0.625, 0.625, 0.6875, 0.5625, 0.6875, 0.5625, 0.625, 0.625, 0.125, 0.625, 0.1875, 0.5625, 0.1875, 0.5625, 0.125, 0.625, 0.5625, 0.625, 0.625, 0.5625, 0.625, 0.5625, 0.5625, 0.625, 0.0625, 0.625, 0.125, 0.5625, 0.125, 0.5625, 0.0625, 0.625, 0.5, 0.625, 0.5625, 0.5625, 0.5625, 0.5625, 0.5, 0.625, 0.9375, 0.5938, 1.0, 0.5625, 0.9375, 0.5938, 0.0, 0.625, 0.0625, 0.5625, 0.0625, 0.625, 0.4375, 0.625, 0.5, 0.5625, 0.5, 0.5625, 0.4375, 0.625, 0.875, 0.625, 0.9375, 0.5625, 0.9375, 0.5625, 0.875, 0.625, 0.375, 0.625, 0.4375, 0.5625, 0.4375, 0.5625, 0.375, 0.625, 0.8125, 0.625, 0.875, 0.5625, 0.875, 0.5625, 0.8125, 0.625, 0.3125, 0.625, 0.375, 0.5625, 0.375, 0.5625, 0.3125, 0.625, 0.75, 0.625, 0.8125, 0.5625, 0.8125, 0.5625, 0.75, 0.625, 0.25, 0.625, 0.3125, 0.5625, 0.3125, 0.5625, 0.25, 0.5625, 0.4375, 0.5625, 0.5, 0.5, 0.5, 0.5, 0.4375, 0.5625, 0.875, 0.5625, 0.9375, 0.5, 0.9375, 0.5, 0.875, 0.5625, 0.375, 0.5625, 0.4375, 0.5, 0.4375, 0.5, 0.375, 0.5625, 0.8125, 0.5625, 0.875, 0.5, 0.875, 0.5, 0.8125, 0.5625, 0.3125, 0.5625, 0.375, 0.5, 0.375, 0.5, 0.3125, 0.5625, 0.75, 0.5625, 0.8125, 0.5, 0.8125, 0.5, 0.75, 0.5625, 0.25, 0.5625, 0.3125, 0.5, 0.3125, 0.5, 0.25, 0.5625, 0.6875, 0.5625, 0.75, 0.5, 0.75, 0.5, 0.6875, 0.5625, 0.1875, 0.5625, 0.25, 0.5, 0.25, 0.5, 0.1875, 0.5625, 0.625, 0.5625, 0.6875, 0.5, 0.6875, 0.5, 0.625, 0.5625, 0.125, 0.5625, 0.1875, 0.5, 0.1875, 0.5, 0.125, 0.5625, 0.5625, 0.5625, 0.625, 0.5, 0.625, 0.5, 0.5625, 0.5625, 0.0625, 0.5625, 0.125, 0.5, 0.125, 0.5, 0.0625, 0.5625, 0.5, 0.5625, 0.5625, 0.5, 0.5625, 0.5, 0.5, 0.5625, 0.9375, 0.5312, 1.0, 0.5, 0.9375, 0.5312, 0.0, 0.5625, 0.0625, 0.5, 0.0625, 0.5, 0.1875, 0.5, 0.25, 0.4375, 0.25, 0.4375, 0.1875, 0.5, 0.625, 0.5, 0.6875, 0.4375, 0.6875, 0.4375, 0.625, 0.5, 0.125, 0.5, 0.1875, 0.4375, 0.1875, 0.4375, 0.125, 0.5, 0.5625, 0.5, 0.625, 0.4375, 0.625, 0.4375, 0.5625, 0.5, 0.0625, 0.5, 0.125, 0.4375, 0.125, 0.4375, 0.0625, 0.5, 0.5, 0.5, 0.5625, 0.4375, 0.5625, 0.4375, 0.5, 0.5, 0.9375, 0.4687, 1.0, 0.4375, 0.9375, 0.4687, 0.0, 0.5, 0.0625, 0.4375, 0.0625, 0.5, 0.4375, 0.5, 0.5, 0.4375, 0.5, 0.4375, 0.4375, 0.5, 0.875, 0.5, 0.9375, 0.4375, 0.9375, 0.4375, 0.875, 0.5, 0.375, 0.5, 0.4375, 0.4375, 0.4375, 0.4375, 0.375, 0.5, 0.8125, 0.5, 0.875, 0.4375, 0.875, 0.4375, 0.8125, 0.5, 0.3125, 0.5, 0.375, 0.4375, 0.375, 0.4375, 0.3125, 0.5, 0.75, 0.5, 0.8125, 0.4375, 0.8125, 0.4375, 0.75, 0.5, 0.25, 0.5, 0.3125, 0.4375, 0.3125, 0.4375, 0.25, 0.5, 0.6875, 0.5, 0.75, 0.4375, 0.75, 0.4375, 0.6875, 0.4375, 0.375, 0.4375, 0.4375, 0.375, 0.4375, 0.375, 0.375, 0.4375, 0.8125, 0.4375, 0.875, 0.375, 0.875, 0.375, 0.8125, 0.4375, 0.3125, 0.4375, 0.375, 0.375, 0.375, 0.375, 0.3125, 0.4375, 0.75, 0.4375, 0.8125, 0.375, 0.8125, 0.375, 0.75, 0.4375, 0.25, 0.4375, 0.3125, 0.375, 0.3125, 0.375, 0.25, 0.4375, 0.6875, 0.4375, 0.75, 0.375, 0.75, 0.375, 0.6875, 0.4375, 0.1875, 0.4375, 0.25, 0.375, 0.25, 0.375, 0.1875, 0.4375, 0.625, 0.4375, 0.6875, 0.375, 0.6875, 0.375, 0.625, 0.4375, 0.125, 0.4375, 0.1875, 0.375, 0.1875, 0.375, 0.125, 0.4375, 0.5625, 0.4375, 0.625, 0.375, 0.625, 0.375, 0.5625, 0.4375, 0.0625, 0.4375, 0.125, 0.375, 0.125, 0.375, 0.0625, 0.4375, 0.5, 0.4375, 0.5625, 0.375, 0.5625, 0.375, 0.5, 0.4375, 0.9375, 0.4062, 1.0, 0.375, 0.9375, 0.4062, 0.0, 0.4375, 0.0625, 0.375, 0.0625, 0.4375, 0.4375, 0.4375, 0.5, 0.375, 0.5, 0.375, 0.4375, 0.4375, 0.875, 0.4375, 0.9375, 0.375, 0.9375, 0.375, 0.875, 0.375, 0.125, 0.375, 0.1875, 0.3125, 0.1875, 0.3125, 0.125, 0.375, 0.5625, 0.375, 0.625, 0.3125, 0.625, 0.3125, 0.5625, 0.375, 0.0625, 0.375, 0.125, 0.3125, 0.125, 0.3125, 0.0625, 0.375, 0.5, 0.375, 0.5625, 0.3125, 0.5625, 0.3125, 0.5, 0.375, 0.9375, 0.3437, 1.0, 0.3125, 0.9375, 0.3437, 0.0, 0.375, 0.0625, 0.3125, 0.0625, 0.375, 0.4375, 0.375, 0.5, 0.3125, 0.5, 0.3125, 0.4375, 0.375, 0.875, 0.375, 0.9375, 0.3125, 0.9375, 0.3125, 0.875, 0.375, 0.375, 0.375, 0.4375, 0.3125, 0.4375, 0.3125, 0.375, 0.375, 0.8125, 0.375, 0.875, 0.3125, 0.875, 0.3125, 0.8125, 0.375, 0.3125, 0.375, 0.375, 0.3125, 0.375, 0.3125, 0.3125, 0.375, 0.75, 0.375, 0.8125, 0.3125, 0.8125, 0.3125, 0.75, 0.375, 0.25, 0.375, 0.3125, 0.3125, 0.3125, 0.3125, 0.25, 0.375, 0.6875, 0.375, 0.75, 0.3125, 0.75, 0.3125, 0.6875, 0.375, 0.1875, 0.375, 0.25, 0.3125, 0.25, 0.3125, 0.1875, 0.375, 0.625, 0.375, 0.6875, 0.3125, 0.6875, 0.3125, 0.625, 0.3125, 0.8125, 0.3125, 0.875, 0.25, 0.875, 0.25, 0.8125, 0.3125, 0.3125, 0.3125, 0.375, 0.25, 0.375, 0.25, 0.3125, 0.3125, 0.75, 0.3125, 0.8125, 0.25, 0.8125, 0.25, 0.75, 0.3125, 0.25, 0.3125, 0.3125, 0.25, 0.3125, 0.25, 0.25, 0.3125, 0.6875, 0.3125, 0.75, 0.25, 0.75, 0.25, 0.6875, 0.3125, 0.1875, 0.3125, 0.25, 0.25, 0.25, 0.25, 0.1875, 0.3125, 0.625, 0.3125, 0.6875, 0.25, 0.6875, 0.25, 0.625, 0.3125, 0.125, 0.3125, 0.1875, 0.25, 0.1875, 0.25, 0.125, 0.3125, 0.5625, 0.3125, 0.625, 0.25, 0.625, 0.25, 0.5625, 0.3125, 0.0625, 0.3125, 0.125, 0.25, 0.125, 0.25, 0.0625, 0.3125, 0.5, 0.3125, 0.5625, 0.25, 0.5625, 0.25, 0.5, 0.3125, 0.9375, 0.2812, 1.0, 0.25, 0.9375, 0.2812, 0.0, 0.3125, 0.0625, 0.25, 0.0625, 0.3125, 0.4375, 0.3125, 0.5, 0.25, 0.5, 0.25, 0.4375, 0.3125, 0.875, 0.3125, 0.9375, 0.25, 0.9375, 0.25, 0.875, 0.3125, 0.375, 0.3125, 0.4375, 0.25, 0.4375, 0.25, 0.375, 0.25, 0.5625, 0.25, 0.625, 0.1875, 0.625, 0.1875, 0.5625, 0.25, 0.0625, 0.25, 0.125, 0.1875, 0.125, 0.1875, 0.0625, 0.25, 0.5, 0.25, 0.5625, 0.1875, 0.5625, 0.1875, 0.5, 0.25, 0.9375, 0.2187, 1.0, 0.1875, 0.9375, 0.2187, 0.0, 0.25, 0.0625, 0.1875, 0.0625, 0.25, 0.4375, 0.25, 0.5, 0.1875, 0.5, 0.1875, 0.4375, 0.25, 0.875, 0.25, 0.9375, 0.1875, 0.9375, 0.1875, 0.875, 0.25, 0.375, 0.25, 0.4375, 0.1875, 0.4375, 0.1875, 0.375, 0.25, 0.8125, 0.25, 0.875, 0.1875, 0.875, 0.1875, 0.8125, 0.25, 0.3125, 0.25, 0.375, 0.1875, 0.375, 0.1875, 0.3125, 0.25, 0.75, 0.25, 0.8125, 0.1875, 0.8125, 0.1875, 0.75, 0.25, 0.25, 0.25, 0.3125, 0.1875, 0.3125, 0.1875, 0.25, 0.25, 0.6875, 0.25, 0.75, 0.1875, 0.75, 0.1875, 0.6875, 0.25, 0.1875, 0.25, 0.25, 0.1875, 0.25, 0.1875, 0.1875, 0.25, 0.625, 0.25, 0.6875, 0.1875, 0.6875, 0.1875, 0.625, 0.25, 0.125, 0.25, 0.1875, 0.1875, 0.1875, 0.1875, 0.125, 0.1875, 0.3125, 0.1875, 0.375, 0.125, 0.375, 0.125, 0.3125, 0.1875, 0.75, 0.1875, 0.8125, 0.125, 0.8125, 0.125, 0.75, 0.1875, 0.25, 0.1875, 0.3125, 0.125, 0.3125, 0.125, 0.25, 0.1875, 0.6875, 0.1875, 0.75, 0.125, 0.75, 0.125, 0.6875, 0.1875, 0.1875, 0.1875, 0.25, 0.125, 0.25, 0.125, 0.1875, 0.1875, 0.625, 0.1875, 0.6875, 0.125, 0.6875, 0.125, 0.625, 0.1875, 0.125, 0.1875, 0.1875, 0.125, 0.1875, 0.125, 0.125, 0.1875, 0.5625, 0.1875, 0.625, 0.125, 0.625, 0.125, 0.5625, 0.1875, 0.0625, 0.1875, 0.125, 0.125, 0.125, 0.125, 0.0625, 0.1875, 0.5, 0.1875, 0.5625, 0.125, 0.5625, 0.125, 0.5, 0.1875, 0.9375, 0.1562, 1.0, 0.125, 0.9375, 0.1562, 0.0, 0.1875, 0.0625, 0.125, 0.0625, 0.1875, 0.4375, 0.1875, 0.5, 0.125, 0.5, 0.125, 0.4375, 0.1875, 0.875, 0.1875, 0.9375, 0.125, 0.9375, 0.125, 0.875, 0.1875, 0.375, 0.1875, 0.4375, 0.125, 0.4375, 0.125, 0.375, 0.1875, 0.8125, 0.1875, 0.875, 0.125, 0.875, 0.125, 0.8125, 0.125, 0.0625, 0.125, 0.125, 0.0625, 0.125, 0.0625, 0.0625, 0.125, 0.5, 0.125, 0.5625, 0.0625, 0.5625, 0.0625, 0.5, 0.125, 0.9375, 0.09375, 1.0, 0.0625, 0.9375, 0.09375, 0.0, 0.125, 0.0625, 0.0625, 0.0625, 0.125, 0.4375, 0.125, 0.5, 0.0625, 0.5, 0.0625, 0.4375, 0.125, 0.875, 0.125, 0.9375, 0.0625, 0.9375, 0.0625, 0.875, 0.125, 0.375, 0.125, 0.4375, 0.0625, 0.4375, 0.0625, 0.375, 0.125, 0.8125, 0.125, 0.875, 0.0625, 0.875, 0.0625, 0.8125, 0.125, 0.3125, 0.125, 0.375, 0.0625, 0.375, 0.0625, 0.3125, 0.125, 0.75, 0.125, 0.8125, 0.0625, 0.8125, 0.0625, 0.75, 0.125, 0.25, 0.125, 0.3125, 0.0625, 0.3125, 0.0625, 0.25, 0.125, 0.6875, 0.125, 0.75, 0.0625, 0.75, 0.0625, 0.6875, 0.125, 0.1875, 0.125, 0.25, 0.0625, 0.25, 0.0625, 0.1875, 0.125, 0.625, 0.125, 0.6875, 0.0625, 0.6875, 0.0625, 0.625, 0.125, 0.125, 0.125, 0.1875, 0.0625, 0.1875, 0.0625, 0.125, 0.125, 0.5625, 0.125, 0.625, 0.0625, 0.625, 0.0625, 0.5625, 0.0625, 0.75, 0.0625, 0.8125, 0.0, 0.8125, 0.0, 0.75, 0.0625, 0.25, 0.0625, 0.3125, 0.0, 0.3125, 0.0, 0.25, 0.0625, 0.6875, 0.0625, 0.75, 0.0, 0.75, 0.0, 0.6875, 0.0625, 0.1875, 0.0625, 0.25, 0.0, 0.25, 0.0, 0.1875, 0.0625, 0.625, 0.0625, 0.6875, 0.0, 0.6875, 0.0, 0.625, 0.0625, 0.125, 0.0625, 0.1875, 0.0, 0.1875, 0.0, 0.125, 0.0625, 0.5625, 0.0625, 0.625, 0.0, 0.625, 0.0, 0.5625, 0.0625, 0.0625, 0.0625, 0.125, 0.0, 0.125, 0.0, 0.0625, 0.0625, 0.5, 0.0625, 0.5625, 0.0, 0.5625, 0.0, 0.5, 0.0625, 0.9375, 0.03125, 1.0, 0.0, 0.9375, 0.03125, 0.0, 0.0625, 0.0625, 0.0, 0.0625, 0.0625, 0.4375, 0.0625, 0.5, 0.0, 0.5, 0.0, 0.4375, 0.0625, 0.875, 0.0625, 0.9375, 0.0, 0.9375, 0.0, 0.875, 0.0625, 0.375, 0.0625, 0.4375, 0.0, 0.4375, 0.0, 0.375, 0.0625, 0.8125, 0.0625, 0.875, 0.0, 0.875, 0.0, 0.8125, 0.0625, 0.3125, 0.0625, 0.375, 0.0, 0.375, 0.0, 0.3125, 1.0, 0.5, 1.0, 0.5625, 0.9375, 0.5625, 0.9375, 0.5, 1.0, 0.9375, 0.9687, 1.0, 0.9375, 0.9375, 0.9687, 0.0, 1.0, 0.0625, 0.9375, 0.0625, 1.0, 0.4375, 1.0, 0.5, 0.9375, 0.5, 0.9375, 0.4375, 1.0, 0.875, 1.0, 0.9375, 0.9375, 0.9375, 0.9375, 0.875, 1.0, 0.375, 1.0, 0.4375, 0.9375, 0.4375, 0.9375, 0.375, 1.0, 0.8125, 1.0, 0.875, 0.9375, 0.875, 0.9375, 0.8125, 1.0, 0.3125, 1.0, 0.375, 0.9375, 0.375, 0.9375, 0.3125, 1.0, 0.75, 1.0, 0.8125, 0.9375, 0.8125, 0.9375, 0.75, 1.0, 0.25, 1.0, 0.3125, 0.9375, 0.3125, 0.9375, 0.25, 1.0, 0.6875, 1.0, 0.75, 0.9375, 0.75, 0.9375, 0.6875, 1.0, 0.1875, 1.0, 0.25, 0.9375, 0.25, 0.9375, 0.1875, 1.0, 0.625, 1.0, 0.6875, 0.9375, 0.6875, 0.9375, 0.625, 1.0, 0.125, 1.0, 0.1875, 0.9375, 0.1875, 0.9375, 0.125, 1.0, 0.5625, 1.0, 0.625, 0.9375, 0.625, 0.9375, 0.5625, 1.0, 0.0625, 1.0, 0.125, 0.9375, 0.125, 0.9375, 0.0625, 0.9375, 0.25, 0.9375, 0.3125, 0.875, 0.3125, 0.875, 0.25, 0.9375, 0.6875, 0.9375, 0.75, 0.875, 0.75, 0.875, 0.6875, 0.9375, 0.1875, 0.9375, 0.25, 0.875, 0.25, 0.875, 0.1875, 0.9375, 0.625, 0.9375, 0.6875, 0.875, 0.6875, 0.875, 0.625, 0.9375, 0.125, 0.9375, 0.1875, 0.875, 0.1875, 0.875, 0.125, 0.9375, 0.5625, 0.9375, 0.625, 0.875, 0.625, 0.875, 0.5625, 0.9375, 0.0625, 0.9375, 0.125, 0.875, 0.125, 0.875, 0.0625, 0.9375, 0.5, 0.9375, 0.5625, 0.875, 0.5625, 0.875, 0.5, 0.9375, 0.9375, 0.9062, 1.0, 0.875, 0.9375, 0.9062, 0.0, 0.9375, 0.0625, 0.875, 0.0625, 0.9375, 0.4375, 0.9375, 0.5, 0.875, 0.5, 0.875, 0.4375, 0.9375, 0.875, 0.9375, 0.9375, 0.875, 0.9375, 0.875, 0.875, 0.9375, 0.375, 0.9375, 0.4375, 0.875, 0.4375, 0.875, 0.375, 0.9375, 0.8125, 0.9375, 0.875, 0.875, 0.875, 0.875, 0.8125, 0.9375, 0.3125, 0.9375, 0.375, 0.875, 0.375, 0.875, 0.3125, 0.9375, 0.75, 0.9375, 0.8125, 0.875, 0.8125, 0.875, 0.75, 0.8437, 0.0, 0.875, 0.0625, 0.8125, 0.0625, 0.875, 0.4375, 0.875, 0.5, 0.8125, 0.5, 0.8125, 0.4375, 0.875, 0.875, 0.875, 0.9375, 0.8125, 0.9375, 0.8125, 0.875, 0.875, 0.375, 0.875, 0.4375, 0.8125, 0.4375, 0.8125, 0.375, 0.875, 0.8125, 0.875, 0.875, 0.8125, 0.875, 0.8125, 0.8125, 0.875, 0.3125, 0.875, 0.375, 0.8125, 0.375, 0.8125, 0.3125, 0.875, 0.75, 0.875, 0.8125, 0.8125, 0.8125, 0.8125, 0.75, 0.875, 0.25, 0.875, 0.3125, 0.8125, 0.3125, 0.8125, 0.25, 0.875, 0.6875, 0.875, 0.75, 0.8125, 0.75, 0.8125, 0.6875, 0.875, 0.1875, 0.875, 0.25, 0.8125, 0.25, 0.8125, 0.1875, 0.875, 0.625, 0.875, 0.6875, 0.8125, 0.6875, 0.8125, 0.625, 0.875, 0.125, 0.875, 0.1875, 0.8125, 0.1875, 0.8125, 0.125, 0.875, 0.5625, 0.875, 0.625, 0.8125, 0.625, 0.8125, 0.5625, 0.875, 0.0625, 0.875, 0.125, 0.8125, 0.125, 0.8125, 0.0625, 0.875, 0.5, 0.875, 0.5625, 0.8125, 0.5625, 0.8125, 0.5, 0.875, 0.9375, 0.8437, 1.0, 0.8125, 0.9375, 0.8125, 0.1875, 0.8125, 0.25, 0.75, 0.25, 0.75, 0.1875, 0.8125, 0.625, 0.8125, 0.6875, 0.75, 0.6875, 0.75, 0.625, 0.8125, 0.125, 0.8125, 0.1875, 0.75, 0.1875, 0.75, 0.125, 0.8125, 0.5625, 0.8125, 0.625, 0.75, 0.625, 0.75, 0.5625, 0.8125, 0.0625, 0.8125, 0.125, 0.75, 0.125, 0.75, 0.0625, 0.8125, 0.5, 0.8125, 0.5625, 0.75, 0.5625, 0.75, 0.5, 0.8125, 0.9375, 0.7812, 1.0, 0.75, 0.9375, 0.7812, 0.0, 0.8125, 0.0625, 0.75, 0.0625, 0.8125, 0.4375, 0.8125, 0.5, 0.75, 0.5, 0.75, 0.4375, 0.8125, 0.875, 0.8125, 0.9375, 0.75, 0.9375, 0.75, 0.875, 0.8125, 0.375, 0.8125, 0.4375, 0.75, 0.4375, 0.75, 0.375, 0.8125, 0.8125, 0.8125, 0.875, 0.75, 0.875, 0.75, 0.8125, 0.8125, 0.3125, 0.8125, 0.375, 0.75, 0.375, 0.75, 0.3125, 0.8125, 0.75, 0.8125, 0.8125, 0.75, 0.8125, 0.75, 0.75, 0.8125, 0.25, 0.8125, 0.3125, 0.75, 0.3125, 0.75, 0.25, 0.8125, 0.6875, 0.8125, 0.75, 0.75, 0.75, 0.75, 0.6875])
me_cylinder_003.materials.append(mat_material_002)
me_cylinder_003.materials.append(mat_material_001)
me_cylinder_003.update()

# ---- objects
ob_cylinder_002 = bpy.data.objects.new('Cylinder.002', me_cylinder_003)

# ---- transforms, parenting, visibility, modifiers, constraints
ob_cylinder_002.location = (0.0, 0.0, 0.0)

# ---- collection membership
col_collection.objects.link(ob_cylinder_002)

# ---- scene / render settings (as saved in the file)
scene.frame_start = 1; scene.frame_end = 250; scene.frame_set(2)
scene.render.engine = 'BLENDER_EEVEE_NEXT'
bpy.context.view_layer.update()

# ---- added for rendering (the .blend has no active camera and no usable light): camera, sun
cam_auto = bpy.data.cameras.new('AutoCamera')
cam_auto.lens = 50.0
cam_auto.sensor_width = 36.0
cam_auto.clip_end = 1000.0
ob_auto_camera = bpy.data.objects.new('AutoCamera', cam_auto)
scene.collection.objects.link(ob_auto_camera)
ob_auto_camera.location = (22.5654, -27.0785, 26.8982)
ob_auto_camera.rotation_euler = (1.09748, -7.21219e-08, 0.694738)
scene.camera = ob_auto_camera
light_auto_sun = bpy.data.lights.new('AutoSun', 'SUN')
light_auto_sun.energy = 3.0
light_auto_sun.angle = 0.0523599
ob_auto_sun = bpy.data.objects.new('AutoSun', light_auto_sun)
scene.collection.objects.link(ob_auto_sun)
ob_auto_sun.rotation_euler = (0.872665, 0.174533, 0.523599)
bpy.context.view_layer.update()
